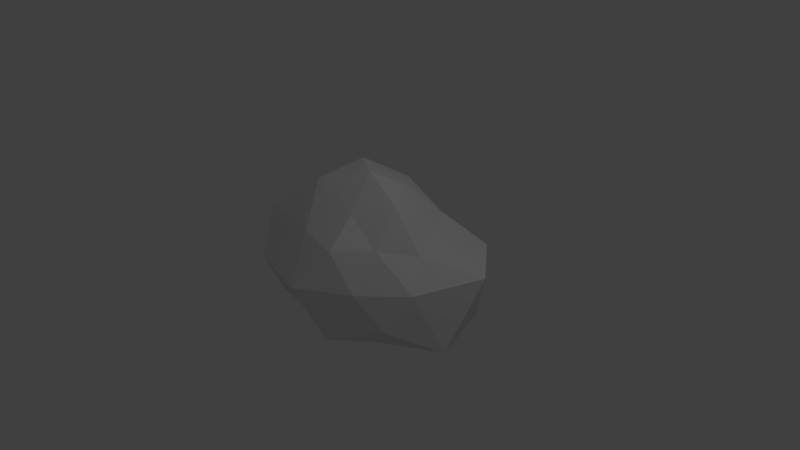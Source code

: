 # Source: Rock3.blend  (saved by Blender 2.79.0; exported with 4.5.12 LTS)
import bpy
from mathutils import Matrix  # noqa: F401  (used for matrix-valued properties, if any)

bpy.ops.wm.read_factory_settings(use_empty=True)
scene = bpy.context.scene
scene.name = 'Scene'

# ---- collections
col_collection_1 = bpy.data.collections.new('Collection 1'); scene.collection.children.link(col_collection_1)

# ---- world
world_world = bpy.data.worlds.new('World'); scene.world = world_world
world_world.color = (0.05088, 0.05088, 0.05088)
world_world.use_sun_shadow = False
world_world.sun_shadow_jitter_overblur = 0.0
world_world.cycles.sampling_method = 'MANUAL'

# ---- cameras
cam_camera = bpy.data.cameras.new('Camera')
cam_camera.clip_end = 100.0
cam_camera.lens = 35.0
cam_camera.sensor_width = 32.0
cam_camera.sensor_height = 18.0
cam_camera.ortho_scale = 7.314
cam_camera.dof.focus_distance = 0.0
cam_camera.dof.aperture_fstop = 128.0

# ---- lights
light_lamp = bpy.data.lights.new('Lamp', 'POINT')
light_lamp.transmission_factor = 0.0
light_lamp.cutoff_distance = 30.0
light_lamp.energy = 100.0
light_lamp.shadow_buffer_clip_start = 1.001
light_lamp.shadow_soft_size = 0.1
light_lamp.shadow_maximum_resolution = 0.006
light_lamp.use_absolute_resolution = True

# ---- meshes
me_icosphere = bpy.data.meshes.new('Icosphere')
me_icosphere.from_pydata([(1.786e-05, 4.065e-05, -1.038), (0.9202, -0.5774, -0.5067), (-0.2955, -0.9035, -0.4818), (-1.517, -0.03779, -0.7482), (-0.4526, 1.231, -0.7328), (1.111, 0.8527, -0.7858), (0.2839, -0.8707, 0.4588), (-1.058, -0.6977, 0.5495), (-0.7504, 0.5525, 0.4625), (0.3215, 0.979, 0.4003), (0.8644, 0.06312, 0.2693), (0.01553, 0.01652, 1.151), (-0.1762, -0.5345, -0.9183), (0.4665, -0.3332, -0.9715), (0.3361, -1.013, -0.6861), (1.348, 0.02933, -0.8712), (0.5461, 0.4434, -1.154), (-0.6472, 0.0004267, -1.052), (-1.003, -0.6463, -0.6961), (-0.1968, 0.6067, -1.021), (-1.126, 0.7476, -0.8852), (0.3569, 1.246, -0.8629), (1.12, -0.3024, -0.03013), (1.535, 0.5093, 0.07305), (-0.002673, -1.262, 0.005267), (0.6096, -0.8, -0.03559), (-1.319, -0.3746, -0.08991), (-0.8209, -1.068, 0.05119), (-0.8206, 1.1, -0.01417), (-1.283, 0.356, -0.007131), (0.8939, 1.265, 0.02225), (-0.01823, 1.39, -0.02477), (0.5691, -0.4027, 0.4044), (-0.2691, -0.7891, 0.5104), (-1.047, -0.05395, 0.5911), (-0.3429, 1.028, 0.675), (0.6649, 0.51, 0.3774), (0.1436, -0.4026, 0.7402), (0.5132, -0.000551, 0.8225), (-0.5101, -0.366, 1.012), (-0.5273, 0.3843, 1.076), (0.1676, 0.5061, 0.8698)], [], [(0, 13, 12), (1, 13, 15), (0, 12, 17), (0, 17, 19), (0, 19, 16), (1, 15, 22), (2, 14, 24), (3, 18, 26), (4, 20, 28), (5, 21, 30), (1, 22, 25), (2, 24, 27), (3, 26, 29), (4, 28, 31), (5, 30, 23), (6, 32, 37), (7, 33, 39), (8, 34, 40), (9, 35, 41), (10, 36, 38), (38, 41, 11), (38, 36, 41), (36, 9, 41), (41, 40, 11), (41, 35, 40), (35, 8, 40), (40, 39, 11), (40, 34, 39), (34, 7, 39), (39, 37, 11), (39, 33, 37), (33, 6, 37), (37, 38, 11), (37, 32, 38), (32, 10, 38), (23, 36, 10), (23, 30, 36), (30, 9, 36), (31, 35, 9), (31, 28, 35), (28, 8, 35), (29, 34, 8), (29, 26, 34), (26, 7, 34), (27, 33, 7), (27, 24, 33), (24, 6, 33), (25, 32, 6), (25, 22, 32), (22, 10, 32), (30, 31, 9), (30, 21, 31), (21, 4, 31), (28, 29, 8), (28, 20, 29), (20, 3, 29), (26, 27, 7), (26, 18, 27), (18, 2, 27), (24, 25, 6), (24, 14, 25), (14, 1, 25), (22, 23, 10), (22, 15, 23), (15, 5, 23), (16, 21, 5), (16, 19, 21), (19, 4, 21), (19, 20, 4), (19, 17, 20), (17, 3, 20), (17, 18, 3), (17, 12, 18), (12, 2, 18), (15, 16, 5), (15, 13, 16), (13, 0, 16), (12, 14, 2), (12, 13, 14), (13, 1, 14)])
me_icosphere.use_remesh_preserve_volume = False
me_icosphere.use_remesh_preserve_attributes = False
me_icosphere.use_mirror_vertex_groups = False
me_icosphere.update()

# ---- objects
ob_icosphere = bpy.data.objects.new('Icosphere', me_icosphere)
ob_lamp = bpy.data.objects.new('Lamp', light_lamp)
ob_camera = bpy.data.objects.new('Camera', cam_camera)

# ---- transforms, parenting, visibility, modifiers, constraints
ob_icosphere.location = (0.0, 0.0, 0.0)
ob_icosphere.lineart.crease_threshold = 0.0
ob_lamp.location = (4.076, 1.005, 5.904)
ob_lamp.rotation_euler = (0.6503, 0.05522, 1.866)
ob_lamp.lock_rotations_4d = False
ob_lamp.empty_display_type = 'ARROWS'
ob_lamp.color = (0.0, 0.0, 0.0, 0.0)
ob_lamp.lineart.crease_threshold = 0.0
ob_camera.location = (7.481, -6.508, 5.344)
ob_camera.rotation_euler = (1.109, 0.0, 0.8149)
ob_camera.lock_rotations_4d = False
ob_camera.empty_display_type = 'ARROWS'
ob_camera.color = (0.0, 0.0, 0.0, 0.0)
ob_camera.display_type = 'WIRE'
ob_camera.lineart.crease_threshold = 0.0

# ---- collection membership
col_collection_1.objects.link(ob_icosphere)
col_collection_1.objects.link(ob_lamp)
col_collection_1.objects.link(ob_camera)

# ---- scene / render settings (as saved in the file)
scene.camera = ob_camera
scene.frame_start = 1; scene.frame_end = 250; scene.frame_set(1)
scene.render.engine = 'BLENDER_EEVEE_NEXT'
scene.render.resolution_percentage = 50
scene.render.dither_intensity = 0.0
scene.cycles.use_denoising = False
scene.cycles.samples = 128
scene.cycles.sampling_pattern = 'TABULATED_SOBOL'
scene.cycles.use_adaptive_sampling = False
scene.cycles.use_light_tree = False
scene.cycles.blur_glossy = 0.0
scene.cycles.sample_clamp_indirect = 0.0
scene.view_settings.view_transform = 'Standard'
bpy.context.view_layer.update()
